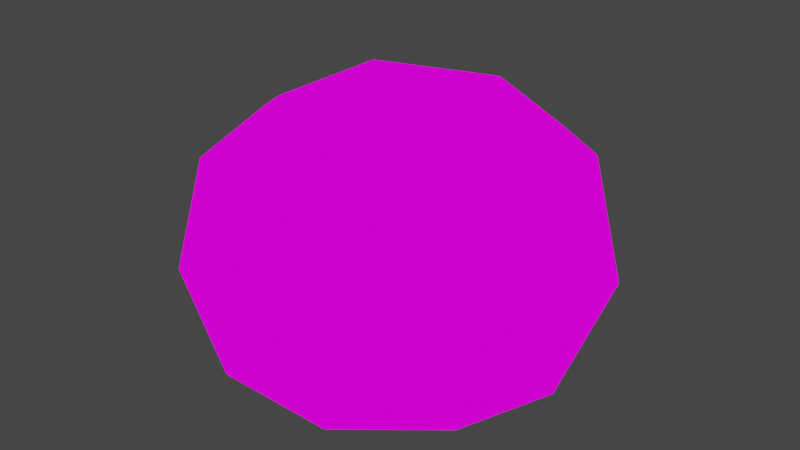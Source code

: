 # Source: enemy_blob.blend  (saved by Blender 3.3.6; exported with 4.5.12 LTS)
import bpy
from mathutils import Matrix  # noqa: F401  (used for matrix-valued properties, if any)

bpy.ops.wm.read_factory_settings(use_empty=True)
scene = bpy.context.scene
scene.name = 'Scene'

# ---- collections
col_collection = bpy.data.collections.new('Collection'); scene.collection.children.link(col_collection)

# ---- images (referenced by path relative to the original .blend; pixels are not part of the script)
import os
ASSET_DIR = os.environ.get("B2B_ASSET_DIR", "")  # directory of the original .blend (textures are referenced by path, not embedded)
HERE = os.path.dirname(os.path.abspath(__file__))  # packed textures are extracted next to this script under _unpacked/

def load_image(name, relpath, width, height, colorspace="sRGB"):
    """Load a texture the original file referenced (path relative to the .blend, or extracted next to this script)."""
    p = next((c for c in (os.path.join(HERE, relpath), os.path.join(ASSET_DIR, relpath)) if relpath and os.path.exists(c)), "")
    if p:
        img = bpy.data.images.load(p, check_existing=True)
        img.name = name
    else:  # same state as the original file: an image datablock whose file is absent (Cycles renders it pink)
        img = bpy.data.images.new(name, width, height)
        img.source = "FILE"
        img.filepath = "//" + (relpath or name)
    img.colorspace_settings.name = colorspace
    return img
img_t_palette_png = load_image('t_palette.png', 't_palette.png', 1024, 1024, 'sRGB')

# ---- materials (node trees are filled in below, after node groups)
mat_material = bpy.data.materials.new('Material')
mat_material.alpha_threshold = 0.0
mat_material.use_transparent_shadow = False
mat_material.roughness = 0.5
mat_material.line_color = (0.0, 0.0, 0.0, 1.0)

# ---- material node trees
mat_material.use_nodes = True; mat_material.node_tree.nodes.clear()
_N = mat_material.node_tree.nodes; _L = mat_material.node_tree.links
n0 = _N.new('ShaderNodeOutputMaterial'); n0.name = 'Material Output'; n0.location = (300, 300)
n1 = _N.new('ShaderNodeEmission'); n1.name = 'Emission'; n1.location = (98, 270)
n2 = _N.new('ShaderNodeTexImage'); n2.name = 'Image Texture'; n2.location = (-229, 278)
n2.image = img_t_palette_png
_L.new(n1.outputs[0], n0.inputs[0])
_L.new(n2.outputs[0], n1.inputs[0])
n0.is_active_output = True

# ---- world
world_world = bpy.data.worlds.new('World'); scene.world = world_world
world_world.use_nodes = True; world_world.node_tree.nodes.clear()
_N = world_world.node_tree.nodes; _L = world_world.node_tree.links
n0 = _N.new('ShaderNodeOutputWorld'); n0.name = 'World Output'; n0.location = (300, 300)
n1 = _N.new('ShaderNodeBackground'); n1.name = 'Background'; n1.location = (10, 300)
n1.inputs[0].default_value = (0.05088, 0.05088, 0.05088, 1.0)
_L.new(n1.outputs[0], n0.inputs[0])
n0.is_active_output = True
world_world.color = (0.05088, 0.05088, 0.05088)
world_world.use_sun_shadow = False
world_world.sun_shadow_jitter_overblur = 0.0

# ---- meshes
me_icosphere = bpy.data.meshes.new('Icosphere')
me_icosphere.from_pydata([(0.0, 0.0, -0.01175), (0.3618, -0.2629, 0.09781), (-0.1382, -0.4253, 0.09781), (-0.4472, 0.0, 0.09781), (-0.1382, 0.4253, 0.09781), (0.3618, 0.2629, 0.09781), (0.1382, -0.4253, 0.4928), (-0.3618, -0.2629, 0.4928), (-0.3618, 0.2629, 0.4928), (0.1382, 0.4253, 0.4928), (0.4472, 0.0, 0.4928), (0.0, 0.0, 0.6893), (-0.08123, -0.25, -0.006233), (0.2127, -0.1545, -0.006233), (0.1314, -0.4045, 0.07051), (0.4253, 0.0, 0.07051), (0.2127, 0.1545, -0.006233), (-0.2629, 0.0, -0.006233), (-0.3441, -0.25, 0.07051), (-0.08123, 0.25, -0.006233), (-0.3441, 0.25, 0.07051), (0.1314, 0.4045, 0.07051), (0.4755, -0.1545, 0.2955), (0.4755, 0.1545, 0.2955), (0.0, -0.5, 0.2955), (0.2939, -0.4045, 0.2955), (-0.4755, -0.1545, 0.2955), (-0.2939, -0.4045, 0.2955), (-0.2939, 0.4045, 0.2955), (-0.4755, 0.1545, 0.2955), (0.2939, 0.4045, 0.2955), (0.0, 0.5, 0.2955), (0.3441, -0.25, 0.5246), (-0.1314, -0.4045, 0.5246), (-0.4253, 0.0, 0.5246), (-0.1314, 0.4045, 0.5246), (0.3441, 0.25, 0.5246), (0.08123, -0.25, 0.6442), (0.2629, 0.0, 0.6442), (-0.2127, -0.1545, 0.6442), (-0.2127, 0.1545, 0.6442), (0.08123, 0.25, 0.6442), (-0.1, -0.4207, 0.5293), (0.1, -0.4207, 0.5293), (-0.1, -0.2793, 0.6707), (0.1, -0.2793, 0.6707)], [], [(0, 13, 12), (1, 13, 15), (0, 12, 17), (0, 17, 19), (0, 19, 16), (1, 15, 22), (2, 14, 24), (3, 18, 26), (4, 20, 28), (5, 21, 30), (1, 22, 25), (2, 24, 27), (3, 26, 29), (4, 28, 31), (5, 30, 23), (6, 32, 37), (7, 33, 39), (8, 34, 40), (9, 35, 41), (10, 36, 38), (38, 41, 11), (38, 36, 41), (36, 9, 41), (41, 40, 11), (41, 35, 40), (35, 8, 40), (40, 39, 11), (40, 34, 39), (34, 7, 39), (39, 37, 11), (39, 33, 37), (33, 6, 37), (37, 38, 11), (37, 32, 38), (32, 10, 38), (23, 36, 10), (23, 30, 36), (30, 9, 36), (31, 35, 9), (31, 28, 35), (28, 8, 35), (29, 34, 8), (29, 26, 34), (26, 7, 34), (27, 33, 7), (27, 24, 33), (24, 6, 33), (25, 32, 6), (25, 22, 32), (22, 10, 32), (30, 31, 9), (30, 21, 31), (21, 4, 31), (28, 29, 8), (28, 20, 29), (20, 3, 29), (26, 27, 7), (26, 18, 27), (18, 2, 27), (24, 25, 6), (24, 14, 25), (14, 1, 25), (22, 23, 10), (22, 15, 23), (15, 5, 23), (16, 21, 5), (16, 19, 21), (19, 4, 21), (19, 20, 4), (19, 17, 20), (17, 3, 20), (17, 18, 3), (17, 12, 18), (12, 2, 18), (15, 16, 5), (15, 13, 16), (13, 0, 16), (12, 14, 2), (12, 13, 14), (13, 1, 14), (42, 43, 45, 44)])
me_icosphere.polygons.foreach_set('use_smooth', [1, 1, 1, 1, 1, 1, 1, 1, 1, 1, 1, 1, 1, 1, 1, 1, 1, 1, 1, 1, 1, 1, 1, 1, 1, 1, 1, 1, 1, 1, 1, 1, 1, 1, 1, 1, 1, 1, 1, 1, 1, 1, 1, 1, 1, 1, 1, 1, 1, 1, 1, 1, 1, 1, 1, 1, 1, 1, 1, 1, 1, 1, 1, 1, 1, 1, 1, 1, 1, 1, 1, 1, 1, 1, 1, 1, 1, 1, 1, 1, 0])
_uv = me_icosphere.uv_layers.new(name='UVMap')
_uv.uv.foreach_set('vector', [0.375, 0.625, 0.375, 0.625, 0.375, 0.625, 0.375, 0.625, 0.375, 0.625, 0.375, 0.625, 0.375, 0.625, 0.375, 0.625, 0.375, 0.625, 0.375, 0.625, 0.375, 0.625, 0.375, 0.625, 0.375, 0.625, 0.375, 0.625, 0.375, 0.625, 0.375, 0.625, 0.375, 0.625, 0.375, 0.625, 0.375, 0.625, 0.375, 0.625, 0.375, 0.625, 0.375, 0.625, 0.375, 0.625, 0.375, 0.625, 0.375, 0.625, 0.375, 0.625, 0.375, 0.625, 0.375, 0.625, 0.375, 0.625, 0.375, 0.625, 0.375, 0.625, 0.375, 0.625, 0.375, 0.625, 0.375, 0.625, 0.375, 0.625, 0.375, 0.625, 0.375, 0.625, 0.375, 0.625, 0.375, 0.625, 0.375, 0.625, 0.375, 0.625, 0.375, 0.625, 0.375, 0.625, 0.375, 0.625, 0.375, 0.625, 0.125, 0.625, 0.125, 0.625, 0.125, 0.625, 0.125, 0.625, 0.125, 0.625, 0.125, 0.625, 0.125, 0.625, 0.125, 0.625, 0.125, 0.625, 0.125, 0.625, 0.125, 0.625, 0.125, 0.625, 0.125, 0.625, 0.125, 0.625, 0.125, 0.625, 0.125, 0.625, 0.125, 0.625, 0.125, 0.625, 0.125, 0.625, 0.125, 0.625, 0.125, 0.625, 0.125, 0.625, 0.125, 0.625, 0.125, 0.625, 0.125, 0.625, 0.125, 0.625, 0.125, 0.625, 0.125, 0.625, 0.125, 0.625, 0.125, 0.625, 0.125, 0.625, 0.125, 0.625, 0.125, 0.625, 0.125, 0.625, 0.125, 0.625, 0.125, 0.625, 0.125, 0.625, 0.125, 0.625, 0.125, 0.625, 0.125, 0.625, 0.125, 0.625, 0.125, 0.625, 0.125, 0.625, 0.125, 0.625, 0.125, 0.625, 0.125, 0.625, 0.125, 0.625, 0.125, 0.625, 0.125, 0.625, 0.125, 0.625, 0.125, 0.625, 0.125, 0.625, 0.125, 0.625, 0.125, 0.625, 0.125, 0.625, 0.125, 0.625, 0.125, 0.625, 0.125, 0.625, 0.125, 0.625, 0.125, 0.625, 0.125, 0.625, 0.125, 0.625, 0.125, 0.625, 0.125, 0.625, 0.125, 0.625, 0.125, 0.625, 0.125, 0.625, 0.125, 0.625, 0.125, 0.625, 0.125, 0.625, 0.125, 0.625, 0.125, 0.625, 0.125, 0.625, 0.125, 0.625, 0.125, 0.625, 0.125, 0.625, 0.125, 0.625, 0.125, 0.625, 0.125, 0.625, 0.125, 0.625, 0.125, 0.625, 0.125, 0.625, 0.125, 0.625, 0.125, 0.625, 0.125, 0.625, 0.125, 0.625, 0.125, 0.625, 0.125, 0.625, 0.125, 0.625, 0.125, 0.625, 0.125, 0.625, 0.125, 0.625, 0.125, 0.625, 0.125, 0.625, 0.125, 0.625, 0.125, 0.625, 0.125, 0.625, 0.125, 0.625, 0.125, 0.625, 0.125, 0.625, 0.125, 0.625, 0.125, 0.625, 0.125, 0.625, 0.125, 0.625, 0.125, 0.625, 0.125, 0.625, 0.125, 0.625, 0.125, 0.625, 0.375, 0.625, 0.375, 0.625, 0.375, 0.625, 0.375, 0.625, 0.375, 0.625, 0.375, 0.625, 0.125, 0.625, 0.125, 0.625, 0.125, 0.625, 0.375, 0.625, 0.375, 0.625, 0.375, 0.625, 0.375, 0.625, 0.375, 0.625, 0.375, 0.625, 0.125, 0.625, 0.125, 0.625, 0.125, 0.625, 0.375, 0.625, 0.375, 0.625, 0.375, 0.625, 0.375, 0.625, 0.375, 0.625, 0.375, 0.625, 0.125, 0.625, 0.125, 0.625, 0.125, 0.625, 0.375, 0.625, 0.375, 0.625, 0.375, 0.625, 0.375, 0.625, 0.375, 0.625, 0.375, 0.625, 0.125, 0.625, 0.125, 0.625, 0.125, 0.625, 0.375, 0.625, 0.375, 0.625, 0.375, 0.625, 0.375, 0.625, 0.375, 0.625, 0.375, 0.625, 0.375, 0.625, 0.375, 0.625, 0.375, 0.625, 0.375, 0.625, 0.375, 0.625, 0.375, 0.625, 0.375, 0.625, 0.375, 0.625, 0.375, 0.625, 0.375, 0.625, 0.375, 0.625, 0.375, 0.625, 0.375, 0.625, 0.375, 0.625, 0.375, 0.625, 0.375, 0.625, 0.375, 0.625, 0.375, 0.625, 0.375, 0.625, 0.375, 0.625, 0.375, 0.625, 0.375, 0.625, 0.375, 0.625, 0.375, 0.625, 0.375, 0.625, 0.375, 0.625, 0.375, 0.625, 0.375, 0.625, 0.375, 0.625, 0.375, 0.625, 0.375, 0.625, 0.375, 0.625, 0.375, 0.625, 0.375, 0.625, 0.375, 0.625, 0.375, 0.625, 0.375, 0.625, 0.375, 0.625, 0.375, 0.625, 0.375, 0.625, 0.375, 0.625, 0.375, 0.625, 0.375, 0.625, 0.375, 0.625, 0.375, 0.625, 0.125, 0.375, 0.125, 0.375, 0.125, 0.375, 0.125, 0.375])
me_icosphere.materials.append(mat_material)
me_icosphere.update()
arm_armature = bpy.data.armatures.new('Armature')  # bones are not reproduced

# ---- objects
ob_icosphere = bpy.data.objects.new('Icosphere', me_icosphere)
ob_armature = bpy.data.objects.new('Armature', arm_armature)

# ---- transforms, parenting, visibility, modifiers, constraints
ob_icosphere.parent = ob_armature
ob_icosphere.location = (0.0, 0.0, 0.0)
_vg = ob_icosphere.vertex_groups.new(name='Bone')
for _i, _w in zip([0, 1, 2, 3, 4, 5, 6, 7, 8, 9, 12, 13, 14, 15, 16, 17, 18, 19, 20, 21, 22, 23, 24, 25, 26, 27, 28, 29, 30, 31, 32, 33, 35, 36, 37, 41], [0.9994, 0.2985, 0.5984, 0.2069, 0.5984, 0.2985, 0.14, 0.05246, 0.05246, 0.14, 0.7585, 0.698, 0.6235, 0.2312, 0.698, 0.6591, 0.3121, 0.7585, 0.3121, 0.6235, 0.0663, 0.0663, 0.4763, 0.2057, 0.06526, 0.2102, 0.2102, 0.06526, 0.2057, 0.4763, 0.03846, 0.1145, 0.1145, 0.03846, 0.0224, 0.0224]): _vg.add([_i], _w, 'REPLACE')
_vg = ob_icosphere.vertex_groups.new(name='Bone.001')
for _i, _w in zip([1, 2, 3, 4, 5, 6, 7, 8, 9, 10, 11, 12, 13, 14, 15, 16, 17, 18, 19, 20, 21, 22, 23, 24, 25, 26, 27, 28, 29, 30, 31, 32, 33, 34, 35, 36, 37, 38, 39, 40, 41], [0.221, 0.7096, 0.9372, 0.7096, 0.221, 0.8717, 0.9688, 0.9688, 0.8717, 0.557, 0.9587, 0.3319, 0.08189, 0.3545, 0.1082, 0.08189, 0.7632, 0.8523, 0.3319, 0.8523, 0.3545, 0.4897, 0.4897, 0.8005, 0.6955, 0.9727, 0.9032, 0.9032, 0.9727, 0.6955, 0.8005, 0.8262, 0.9312, 0.9864, 0.9312, 0.8262, 0.9333, 0.8833, 0.9734, 0.9734, 0.9333]): _vg.add([_i], _w, 'REPLACE')
_vg = ob_icosphere.vertex_groups.new(name='Bone.002')
for _i, _w in zip([1, 2, 4, 5, 6, 7, 8, 9, 10, 11, 12, 13, 14, 15, 16, 18, 19, 20, 21, 22, 23, 24, 25, 27, 28, 30, 31, 32, 33, 35, 36, 37, 38, 39, 40, 41], [0.6635, 0.1154, 0.1154, 0.6635, 0.6799, 0.05722, 0.05722, 0.6799, 0.9866, 0.5073, 0.07761, 0.2663, 0.2688, 0.7498, 0.2663, 0.03551, 0.07761, 0.03551, 0.2688, 0.9193, 0.9193, 0.2743, 0.7157, 0.08846, 0.08846, 0.7157, 0.2743, 0.9054, 0.2323, 0.2323, 0.9054, 0.7534, 0.9312, 0.1221, 0.1221, 0.7534]): _vg.add([_i], _w, 'REPLACE')
_vg = ob_icosphere.vertex_groups.new(name='Bone.003')
for _i, _w in zip([1, 2, 3, 4, 5, 6, 7, 8, 9, 11, 12, 13, 14, 16, 17, 18, 19, 20, 21, 24, 25, 26, 27, 28, 29, 30, 31, 32, 33, 34, 35, 36, 37, 38, 39, 40, 41], [0.02598, 0.2862, 0.7752, 0.2862, 0.02598, 0.1801, 0.8903, 0.8903, 0.1801, 0.4879, 0.1639, 0.02133, 0.1077, 0.02133, 0.3168, 0.6452, 0.1639, 0.6452, 0.1077, 0.2494, 0.07863, 0.9176, 0.7013, 0.7013, 0.9176, 0.07863, 0.2494, 0.05035, 0.6532, 0.9774, 0.6532, 0.05035, 0.2104, 0.05996, 0.8597, 0.8597, 0.2104]): _vg.add([_i], _w, 'REPLACE')
_m = ob_icosphere.modifiers.new('Armature', 'ARMATURE')
_m.object = ob_armature
ob_armature.location = (0.0, 0.0, 0.0)

# ---- collection membership
col_collection.objects.link(ob_icosphere)
col_collection.objects.link(ob_armature)

# ---- scene / render settings (as saved in the file)
scene.frame_start = 1; scene.frame_end = 250; scene.frame_set(1)
scene.render.engine = 'BLENDER_EEVEE_NEXT'
scene.cycles.sampling_pattern = 'TABULATED_SOBOL'
scene.cycles.use_light_tree = False
scene.view_settings.view_transform = 'Filmic'
bpy.context.view_layer.update()

# ---- added for rendering (the .blend has no active camera): camera
cam_auto = bpy.data.cameras.new('AutoCamera')
cam_auto.lens = 50.0
cam_auto.sensor_width = 36.0
cam_auto.clip_end = 1000.0
ob_auto_camera = bpy.data.objects.new('AutoCamera', cam_auto)
scene.collection.objects.link(ob_auto_camera)
ob_auto_camera.location = (1.42941, -1.71893, 1.48469)
ob_auto_camera.rotation_euler = (1.09748, -7.21219e-08, 0.694738)
scene.camera = ob_auto_camera
bpy.context.view_layer.update()
